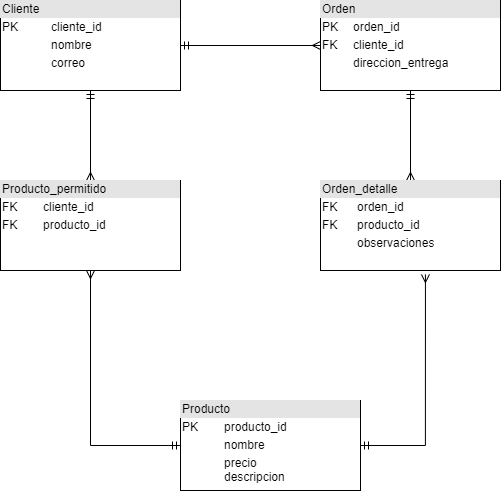

The diagram above was exported from draw.io. Its source (the exported page's mxGraphModel, read from the mxfile embedded in the PNG):
<mxGraphModel dx="868" dy="393" grid="1" gridSize="10" guides="1" tooltips="1" connect="1" arrows="1" fold="1" page="1" pageScale="1" pageWidth="827" pageHeight="1169" math="0" shadow="0">
  <root>
    <mxCell id="0" />
    <mxCell id="1" parent="0" />
    <mxCell id="t9N4sLgVy2-4Jcd_-D6D-4" style="edgeStyle=orthogonalEdgeStyle;rounded=0;orthogonalLoop=1;jettySize=auto;html=1;exitX=1;exitY=0.5;exitDx=0;exitDy=0;entryX=0;entryY=0.5;entryDx=0;entryDy=0;startArrow=ERmandOne;startFill=0;endArrow=ERmany;endFill=0;" parent="1" source="t9N4sLgVy2-4Jcd_-D6D-2" target="t9N4sLgVy2-4Jcd_-D6D-3" edge="1">
      <mxGeometry relative="1" as="geometry" />
    </mxCell>
    <mxCell id="t9N4sLgVy2-4Jcd_-D6D-10" style="edgeStyle=orthogonalEdgeStyle;rounded=0;orthogonalLoop=1;jettySize=auto;html=1;exitX=0.5;exitY=1;exitDx=0;exitDy=0;startArrow=ERmandOne;startFill=0;endArrow=ERmany;endFill=0;" parent="1" source="t9N4sLgVy2-4Jcd_-D6D-2" target="t9N4sLgVy2-4Jcd_-D6D-8" edge="1">
      <mxGeometry relative="1" as="geometry" />
    </mxCell>
    <mxCell id="t9N4sLgVy2-4Jcd_-D6D-2" value="&lt;div style=&quot;box-sizing: border-box ; width: 100% ; background: #e4e4e4 ; padding: 2px&quot;&gt;Cliente&lt;/div&gt;&lt;table style=&quot;width: 100% ; font-size: 1em&quot; cellpadding=&quot;2&quot; cellspacing=&quot;0&quot;&gt;&lt;tbody&gt;&lt;tr&gt;&lt;td&gt;PK&lt;/td&gt;&lt;td&gt;cliente_id&lt;/td&gt;&lt;/tr&gt;&lt;tr&gt;&lt;td&gt;&lt;br&gt;&lt;/td&gt;&lt;td&gt;nombre&lt;/td&gt;&lt;/tr&gt;&lt;tr&gt;&lt;td&gt;&lt;/td&gt;&lt;td&gt;correo&lt;/td&gt;&lt;/tr&gt;&lt;/tbody&gt;&lt;/table&gt;" style="verticalAlign=top;align=left;overflow=fill;html=1;" parent="1" vertex="1">
      <mxGeometry x="80" y="50" width="180" height="90" as="geometry" />
    </mxCell>
    <mxCell id="t9N4sLgVy2-4Jcd_-D6D-6" style="edgeStyle=orthogonalEdgeStyle;rounded=0;orthogonalLoop=1;jettySize=auto;html=1;exitX=0.5;exitY=1;exitDx=0;exitDy=0;entryX=0.5;entryY=0;entryDx=0;entryDy=0;startArrow=ERmandOne;startFill=0;endArrow=ERmany;endFill=0;" parent="1" source="t9N4sLgVy2-4Jcd_-D6D-3" target="t9N4sLgVy2-4Jcd_-D6D-5" edge="1">
      <mxGeometry relative="1" as="geometry" />
    </mxCell>
    <mxCell id="t9N4sLgVy2-4Jcd_-D6D-3" value="&lt;div style=&quot;box-sizing: border-box ; width: 100% ; background: #e4e4e4 ; padding: 2px&quot;&gt;Orden&lt;/div&gt;&lt;table style=&quot;width: 100% ; font-size: 1em&quot; cellpadding=&quot;2&quot; cellspacing=&quot;0&quot;&gt;&lt;tbody&gt;&lt;tr&gt;&lt;td&gt;PK&lt;/td&gt;&lt;td&gt;orden_id&lt;/td&gt;&lt;/tr&gt;&lt;tr&gt;&lt;td&gt;FK&lt;/td&gt;&lt;td&gt;cliente_id&lt;/td&gt;&lt;/tr&gt;&lt;tr&gt;&lt;td&gt;&lt;/td&gt;&lt;td&gt;direccion_entrega&lt;/td&gt;&lt;/tr&gt;&lt;/tbody&gt;&lt;/table&gt;" style="verticalAlign=top;align=left;overflow=fill;html=1;" parent="1" vertex="1">
      <mxGeometry x="400" y="50" width="180" height="90" as="geometry" />
    </mxCell>
    <mxCell id="t9N4sLgVy2-4Jcd_-D6D-5" value="&lt;div style=&quot;box-sizing: border-box ; width: 100% ; background: #e4e4e4 ; padding: 2px&quot;&gt;Orden_detalle&lt;/div&gt;&lt;table style=&quot;width: 100% ; font-size: 1em&quot; cellpadding=&quot;2&quot; cellspacing=&quot;0&quot;&gt;&lt;tbody&gt;&lt;tr&gt;&lt;td&gt;FK&lt;/td&gt;&lt;td&gt;orden_id&lt;/td&gt;&lt;/tr&gt;&lt;tr&gt;&lt;td&gt;FK&lt;/td&gt;&lt;td&gt;producto_id&lt;/td&gt;&lt;/tr&gt;&lt;tr&gt;&lt;td&gt;&lt;/td&gt;&lt;td&gt;observaciones&lt;/td&gt;&lt;/tr&gt;&lt;/tbody&gt;&lt;/table&gt;" style="verticalAlign=top;align=left;overflow=fill;html=1;" parent="1" vertex="1">
      <mxGeometry x="400" y="230" width="180" height="90" as="geometry" />
    </mxCell>
    <mxCell id="t9N4sLgVy2-4Jcd_-D6D-8" value="&lt;div style=&quot;box-sizing: border-box ; width: 100% ; background: #e4e4e4 ; padding: 2px&quot;&gt;Producto_permitido&lt;/div&gt;&lt;table style=&quot;width: 100% ; font-size: 1em&quot; cellpadding=&quot;2&quot; cellspacing=&quot;0&quot;&gt;&lt;tbody&gt;&lt;tr&gt;&lt;td&gt;FK&lt;/td&gt;&lt;td&gt;cliente_id&lt;/td&gt;&lt;/tr&gt;&lt;tr&gt;&lt;td&gt;FK&lt;/td&gt;&lt;td&gt;producto_id&lt;/td&gt;&lt;/tr&gt;&lt;tr&gt;&lt;td&gt;&lt;/td&gt;&lt;td&gt;&lt;br&gt;&lt;/td&gt;&lt;/tr&gt;&lt;/tbody&gt;&lt;/table&gt;" style="verticalAlign=top;align=left;overflow=fill;html=1;" parent="1" vertex="1">
      <mxGeometry x="80" y="230" width="180" height="90" as="geometry" />
    </mxCell>
    <mxCell id="t9N4sLgVy2-4Jcd_-D6D-12" style="edgeStyle=orthogonalEdgeStyle;rounded=0;orthogonalLoop=1;jettySize=auto;html=1;exitX=0;exitY=0.5;exitDx=0;exitDy=0;entryX=0.5;entryY=1;entryDx=0;entryDy=0;startArrow=ERmandOne;startFill=0;endArrow=ERmany;endFill=0;" parent="1" source="t9N4sLgVy2-4Jcd_-D6D-9" target="t9N4sLgVy2-4Jcd_-D6D-8" edge="1">
      <mxGeometry relative="1" as="geometry" />
    </mxCell>
    <mxCell id="t9N4sLgVy2-4Jcd_-D6D-13" style="edgeStyle=orthogonalEdgeStyle;rounded=0;orthogonalLoop=1;jettySize=auto;html=1;exitX=1;exitY=0.5;exitDx=0;exitDy=0;entryX=0.583;entryY=1.044;entryDx=0;entryDy=0;entryPerimeter=0;startArrow=ERmandOne;startFill=0;endArrow=ERmany;endFill=0;" parent="1" source="t9N4sLgVy2-4Jcd_-D6D-9" target="t9N4sLgVy2-4Jcd_-D6D-5" edge="1">
      <mxGeometry relative="1" as="geometry" />
    </mxCell>
    <mxCell id="t9N4sLgVy2-4Jcd_-D6D-9" value="&lt;div style=&quot;box-sizing: border-box ; width: 100% ; background: #e4e4e4 ; padding: 2px&quot;&gt;Producto&lt;/div&gt;&lt;table style=&quot;width: 100% ; font-size: 1em&quot; cellpadding=&quot;2&quot; cellspacing=&quot;0&quot;&gt;&lt;tbody&gt;&lt;tr&gt;&lt;td&gt;PK&lt;/td&gt;&lt;td&gt;producto_id&lt;/td&gt;&lt;/tr&gt;&lt;tr&gt;&lt;td&gt;&lt;br&gt;&lt;/td&gt;&lt;td&gt;nombre&lt;/td&gt;&lt;/tr&gt;&lt;tr&gt;&lt;td&gt;&lt;/td&gt;&lt;td&gt;precio&lt;br&gt;descripcion&lt;/td&gt;&lt;/tr&gt;&lt;/tbody&gt;&lt;/table&gt;" style="verticalAlign=top;align=left;overflow=fill;html=1;" parent="1" vertex="1">
      <mxGeometry x="260" y="450" width="180" height="90" as="geometry" />
    </mxCell>
  </root>
</mxGraphModel>